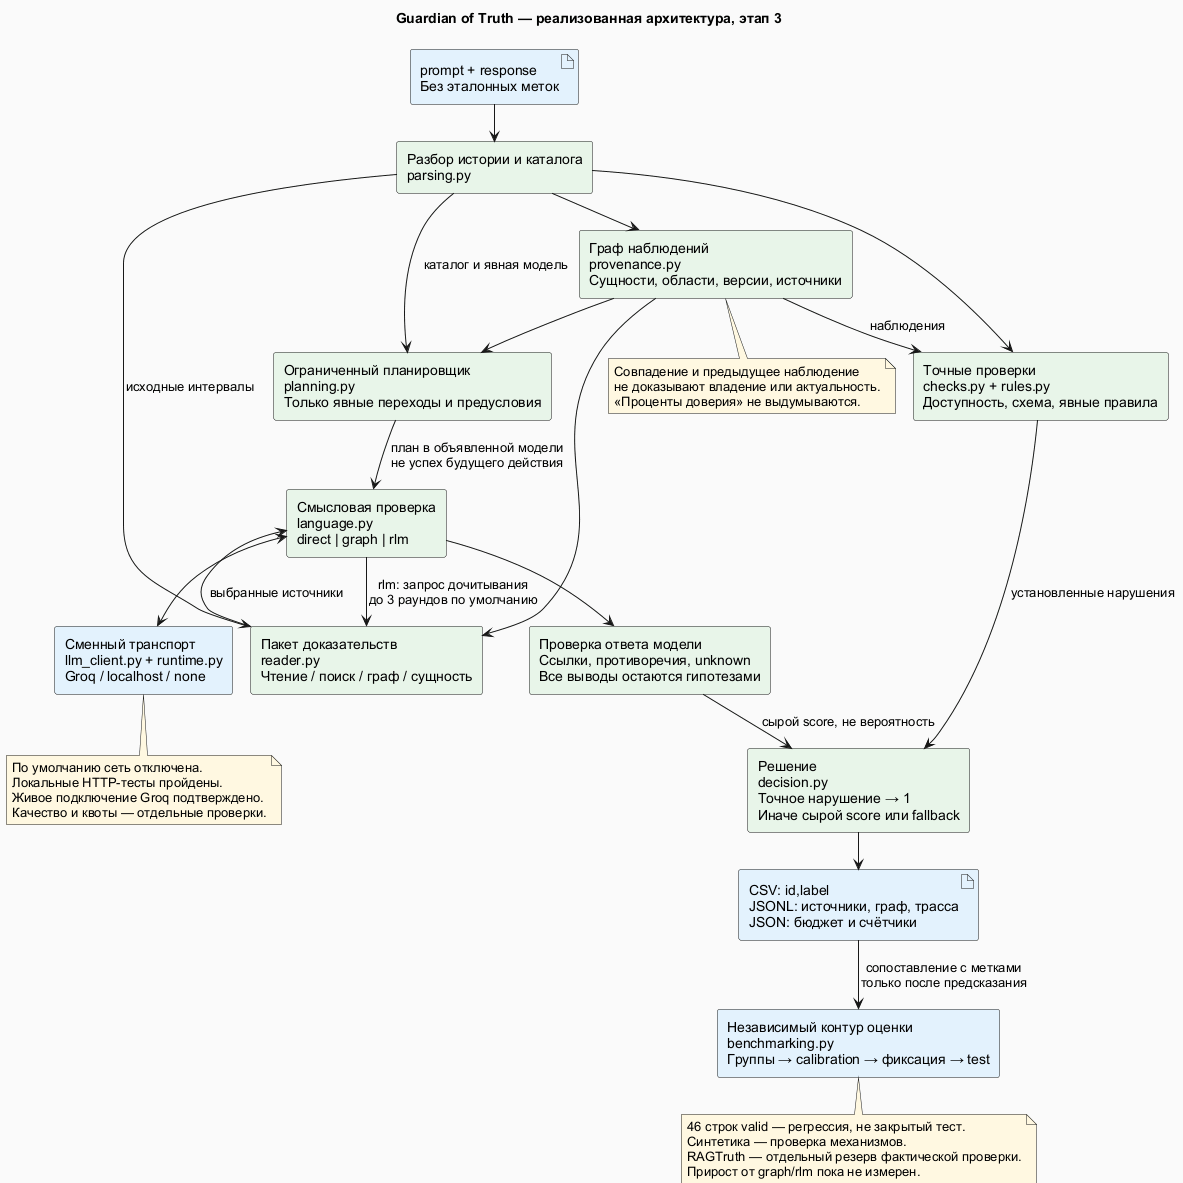

The diagram above was rendered by PlantUML. Its source (embedded in the PNG):
@startuml
!pragma layout smetana
title Guardian of Truth — реализованная архитектура, этап 3
top to bottom direction
skinparam backgroundColor #FAFAFA
skinparam shadowing false
skinparam defaultFontName Arial
skinparam componentStyle rectangle
skinparam componentBackgroundColor #E8F5E9
skinparam noteBackgroundColor #FFF8E1

artifact "prompt + response\nБез эталонных меток" as INPUT #E3F2FD
component "Разбор истории и каталога\nparsing.py" as PARSE
component "Точные проверки\nchecks.py + rules.py\nДоступность, схема, явные правила" as RULES
component "Граф наблюдений\nprovenance.py\nСущности, области, версии, источники" as GRAPH
component "Ограниченный планировщик\nplanning.py\nТолько явные переходы и предусловия" as PLAN
component "Пакет доказательств\nreader.py\nЧтение / поиск / граф / сущность" as READER
component "Смысловая проверка\nlanguage.py\ndirect | graph | rlm" as LLM
component "Проверка ответа модели\nСсылки, противоречия, unknown\nВсе выводы остаются гипотезами" as VALIDATE
component "Сменный транспорт\nllm_client.py + runtime.py\nGroq / localhost / none" as TRANSPORT #E3F2FD
component "Решение\ndecision.py\nТочное нарушение → 1\nИначе сырой score или fallback" as DECISION
artifact "CSV: id,label\nJSONL: источники, граф, трасса\nJSON: бюджет и счётчики" as OUTPUT #E3F2FD
component "Независимый контур оценки\nbenchmarking.py\nГруппы → calibration → фиксация → test" as EVAL #E3F2FD

INPUT --> PARSE
PARSE --> RULES
PARSE --> GRAPH
GRAPH --> RULES : наблюдения
GRAPH --> PLAN
PARSE --> PLAN : каталог и явная модель
GRAPH --> READER
PARSE --> READER : исходные интервалы
PLAN --> LLM : план в объявленной модели\nне успех будущего действия
READER --> LLM : выбранные источники
LLM --> READER : rlm: запрос дочитывания\nдо 3 раундов по умолчанию
LLM <--> TRANSPORT
LLM --> VALIDATE
VALIDATE --> DECISION : сырой score, не вероятность
RULES --> DECISION : установленные нарушения
DECISION --> OUTPUT
OUTPUT --> EVAL : сопоставление с метками\nтолько после предсказания

note bottom of TRANSPORT
  По умолчанию сеть отключена.
  Локальные HTTP-тесты пройдены.
  Живое подключение Groq подтверждено.
  Качество и квоты — отдельные проверки.
end note
note bottom of GRAPH
  Совпадение и предыдущее наблюдение
  не доказывают владение или актуальность.
  «Проценты доверия» не выдумываются.
end note
note bottom of EVAL
  46 строк valid — регрессия, не закрытый тест.
  Синтетика — проверка механизмов.
  RAGTruth — отдельный резерв фактической проверки.
  Прирост от graph/rlm пока не измерен.
end note
@enduml